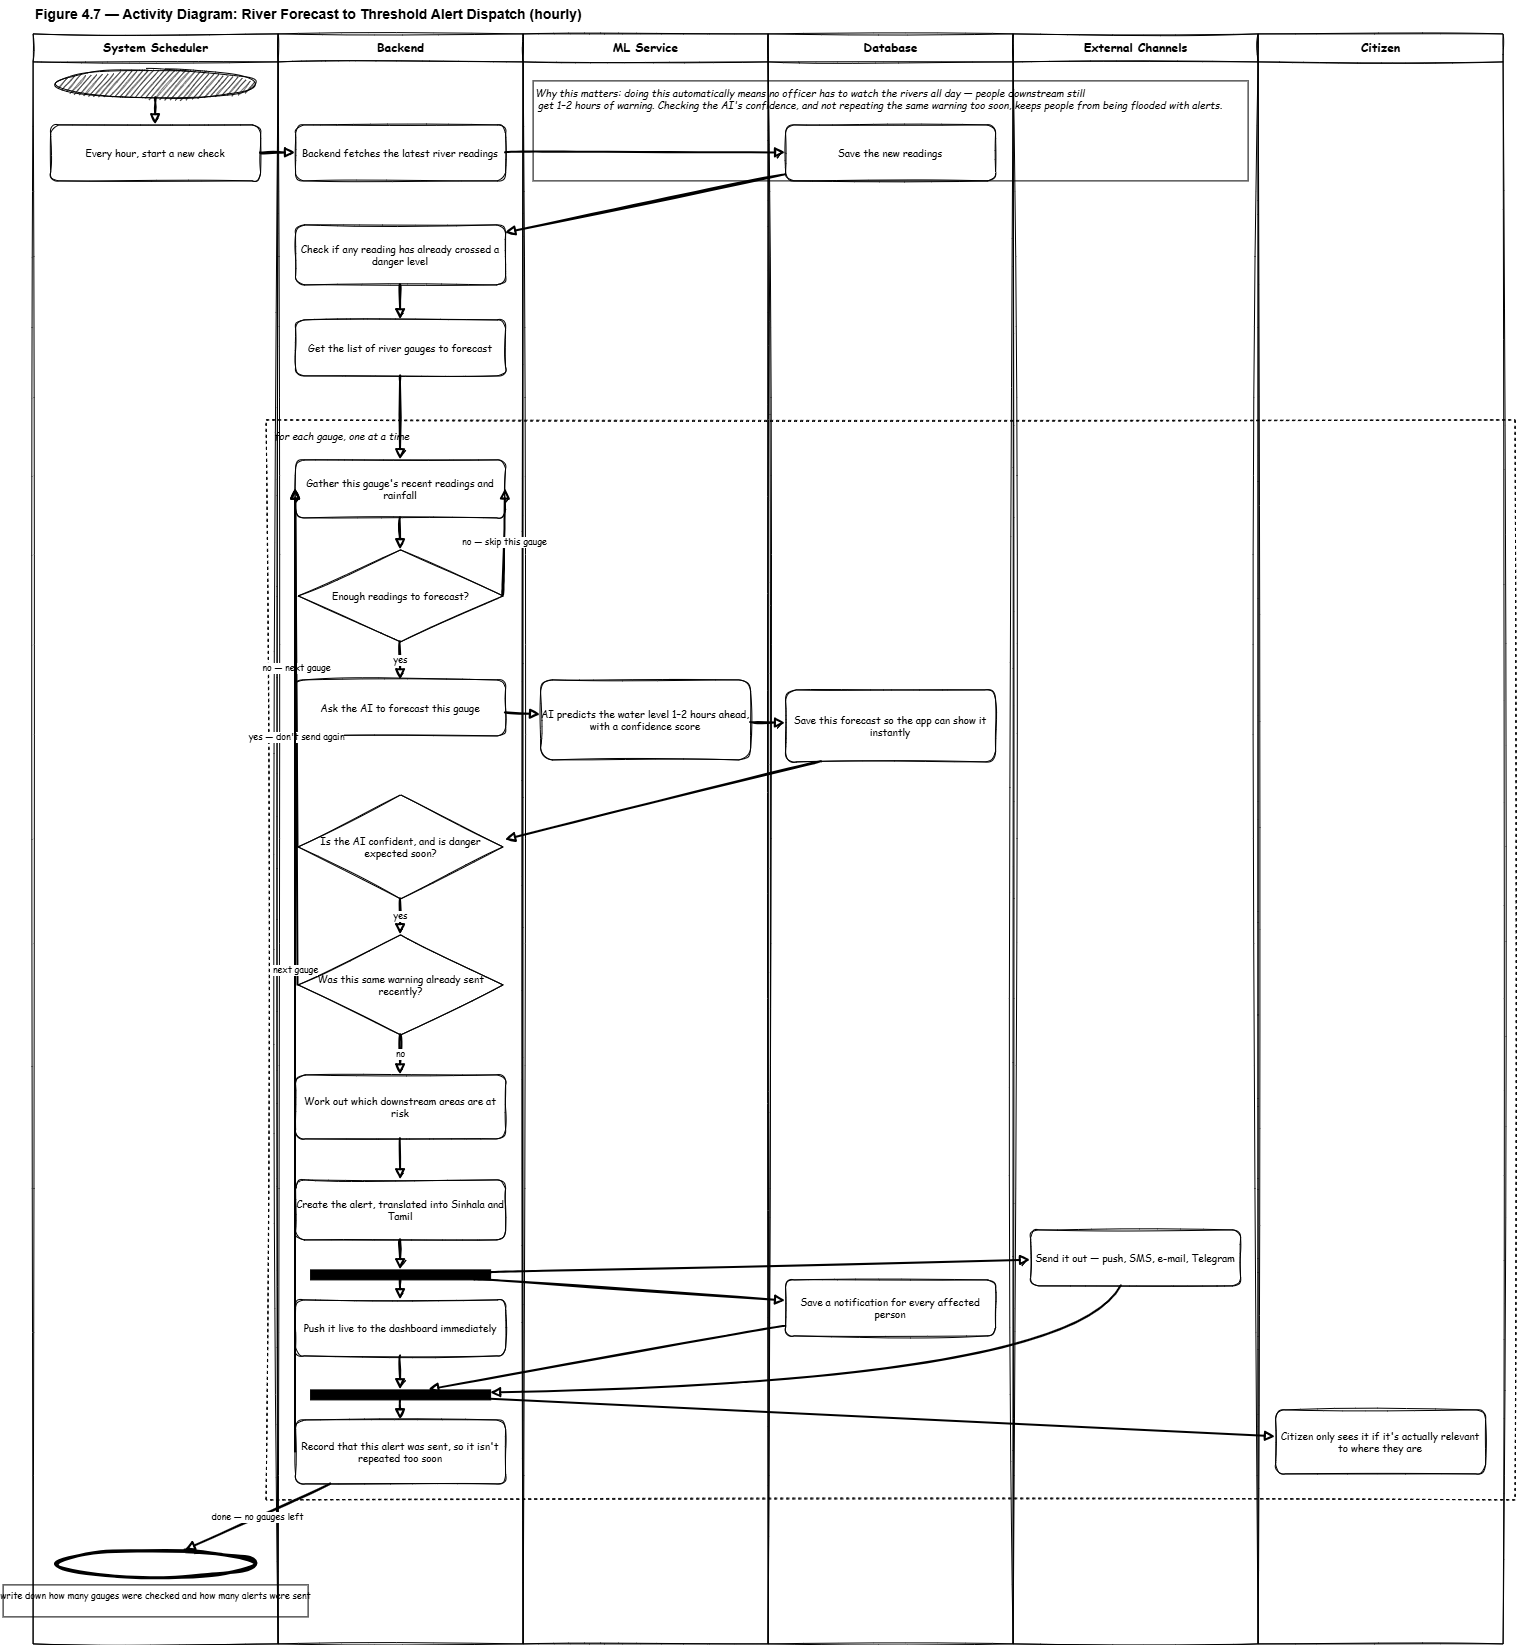

The diagram above was exported from draw.io. Its source (the exported page's mxGraphModel, read from the mxfile embedded in the PNG):
<mxGraphModel dx="1075" dy="671" grid="1" gridSize="10" guides="1" tooltips="1" connect="1" arrows="1" fold="1" page="1" pageScale="1" pageWidth="1550" pageHeight="1680" math="0" shadow="0">
  <root>
    <mxCell id="0" />
    <mxCell id="1" parent="0" />
    <mxCell id="t" parent="1" style="text;html=1;fontStyle=1;fontSize=14;align=left;" value="Figure 4.7 — Activity Diagram: River Forecast to Threshold Alert Dispatch (hourly)" vertex="1">
      <mxGeometry height="24" width="1470" x="40" y="10" as="geometry" />
    </mxCell>
    <mxCell id="ln0" parent="1" style="sketch=1;fontFamily=Comic Sans MS;strokeColor=#000000;fontColor=#000000;swimlane;html=1;startSize=28;horizontal=1;fillColor=none;fontStyle=1;fontSize=12;" value="System Scheduler" vertex="1">
      <mxGeometry height="1610" width="245" x="40" y="44" as="geometry" />
    </mxCell>
    <mxCell id="ln1" parent="1" style="sketch=1;fontFamily=Comic Sans MS;strokeColor=#000000;fontColor=#000000;swimlane;html=1;startSize=28;horizontal=1;fillColor=none;fontStyle=1;fontSize=12;" value="Backend" vertex="1">
      <mxGeometry height="1610" width="245" x="285" y="44" as="geometry" />
    </mxCell>
    <mxCell id="ln2" parent="1" style="sketch=1;fontFamily=Comic Sans MS;strokeColor=#000000;fontColor=#000000;swimlane;html=1;startSize=28;horizontal=1;fillColor=none;fontStyle=1;fontSize=12;" value="ML Service" vertex="1">
      <mxGeometry height="1610" width="245" x="530" y="44" as="geometry" />
    </mxCell>
    <mxCell id="ln3" parent="1" style="sketch=1;fontFamily=Comic Sans MS;strokeColor=#000000;fontColor=#000000;swimlane;html=1;startSize=28;horizontal=1;fillColor=none;fontStyle=1;fontSize=12;" value="Database" vertex="1">
      <mxGeometry height="1610" width="245" x="775" y="44" as="geometry" />
    </mxCell>
    <mxCell id="ln4" parent="1" style="sketch=1;fontFamily=Comic Sans MS;strokeColor=#000000;fontColor=#000000;swimlane;html=1;startSize=28;horizontal=1;fillColor=none;fontStyle=1;fontSize=12;" value="External Channels" vertex="1">
      <mxGeometry height="1610" width="245" x="1020" y="44" as="geometry" />
    </mxCell>
    <mxCell id="note" parent="ln4" style="text;html=1;fontFamily=Comic Sans MS;fontStyle=2;fontSize=10;align=left;strokeColor=#000000;fontColor=#000000;" value="Why this matters: doing this automatically means no officer has to watch the rivers all day — people downstream still&lt;div&gt;&amp;nbsp;get 1–2 hours of warning. Checking the AI's confidence, and not repeating the same warning too soon, keeps people from being flooded with alerts.&lt;/div&gt;" vertex="1">
      <mxGeometry height="100" width="715" x="-480" y="47" as="geometry" />
    </mxCell>
    <mxCell id="ln5" parent="1" style="sketch=1;fontFamily=Comic Sans MS;strokeColor=#000000;fontColor=#000000;swimlane;html=1;startSize=28;horizontal=1;fillColor=none;fontStyle=1;fontSize=12;" value="Citizen" vertex="1">
      <mxGeometry height="1610" width="245" x="1265" y="44" as="geometry" />
    </mxCell>
    <mxCell id="st" parent="1" style="sketch=1;fontFamily=Comic Sans MS;strokeColor=#000000;fontColor=#000000;ellipse;whiteSpace=wrap;html=1;fillColor=#000000;" value="" vertex="1">
      <mxGeometry height="28" width="210" x="57.5" y="80" as="geometry" />
    </mxCell>
    <mxCell id="a1" parent="1" style="sketch=1;fontFamily=Comic Sans MS;strokeColor=#000000;fontColor=#000000;rounded=1;whiteSpace=wrap;html=1;fillColor=none;fontSize=10;" value="Every hour, start a new check" vertex="1">
      <mxGeometry height="56" width="210" x="57.5" y="135" as="geometry" />
    </mxCell>
    <mxCell id="a2" parent="1" style="sketch=1;fontFamily=Comic Sans MS;strokeColor=#000000;fontColor=#000000;rounded=1;whiteSpace=wrap;html=1;fillColor=none;fontSize=10;" value="Backend fetches the latest river readings" vertex="1">
      <mxGeometry height="56" width="210" x="302.5" y="135" as="geometry" />
    </mxCell>
    <mxCell id="a3" parent="1" style="sketch=1;fontFamily=Comic Sans MS;strokeColor=#000000;fontColor=#000000;rounded=1;whiteSpace=wrap;html=1;fillColor=none;fontSize=10;" value="Save the new readings" vertex="1">
      <mxGeometry height="56" width="210" x="792.5" y="135" as="geometry" />
    </mxCell>
    <mxCell id="a4" parent="1" style="sketch=1;fontFamily=Comic Sans MS;strokeColor=#000000;fontColor=#000000;rounded=1;whiteSpace=wrap;html=1;fillColor=none;fontSize=10;" value="Check if any reading has already crossed a danger level" vertex="1">
      <mxGeometry height="60" width="210" x="302.5" y="235" as="geometry" />
    </mxCell>
    <mxCell id="a5" parent="1" style="sketch=1;fontFamily=Comic Sans MS;strokeColor=#000000;fontColor=#000000;rounded=1;whiteSpace=wrap;html=1;fillColor=none;fontSize=10;" value="Get the list of river gauges to forecast" vertex="1">
      <mxGeometry height="56" width="210" x="302.5" y="330" as="geometry" />
    </mxCell>
    <mxCell id="loop" parent="1" style="sketch=1;fontFamily=Comic Sans MS;strokeColor=#000000;fontColor=#000000;rounded=0;whiteSpace=wrap;html=1;fillColor=none;dashed=1;verticalAlign=top;align=left;fontStyle=2;fontSize=10;spacingLeft=6;spacingTop=4;" value="for each gauge, one at a time" vertex="1">
      <mxGeometry height="1080" width="1249" x="273" y="430" as="geometry" />
    </mxCell>
    <mxCell id="g1" parent="1" style="sketch=1;fontFamily=Comic Sans MS;strokeColor=#000000;fontColor=#000000;rounded=1;whiteSpace=wrap;html=1;fillColor=none;fontSize=10;" value="Gather this gauge's recent readings and rainfall" vertex="1">
      <mxGeometry height="58" width="210" x="302.5" y="470" as="geometry" />
    </mxCell>
    <mxCell id="d1" parent="1" style="sketch=1;fontFamily=Comic Sans MS;strokeColor=#000000;fontColor=#000000;rhombus;whiteSpace=wrap;html=1;fillColor=none;fontSize=10;" value="Enough readings to forecast?" vertex="1">
      <mxGeometry height="92" width="205" x="305" y="560" as="geometry" />
    </mxCell>
    <mxCell id="g2" parent="1" style="sketch=1;fontFamily=Comic Sans MS;strokeColor=#000000;fontColor=#000000;rounded=1;whiteSpace=wrap;html=1;fillColor=none;fontSize=10;" value="Ask the AI to forecast this gauge" vertex="1">
      <mxGeometry height="56" width="210" x="302.5" y="690" as="geometry" />
    </mxCell>
    <mxCell id="g3" parent="1" style="sketch=1;fontFamily=Comic Sans MS;strokeColor=#000000;fontColor=#000000;rounded=1;whiteSpace=wrap;html=1;fillColor=none;fontSize=10;" value="AI predicts the water level 1–2 hours ahead, with a confidence score" vertex="1">
      <mxGeometry height="80" width="210" x="547.5" y="690" as="geometry" />
    </mxCell>
    <mxCell id="g4" parent="1" style="sketch=1;fontFamily=Comic Sans MS;strokeColor=#000000;fontColor=#000000;rounded=1;whiteSpace=wrap;html=1;fillColor=none;fontSize=10;" value="Save this forecast so the app can show it instantly" vertex="1">
      <mxGeometry height="72" width="210" x="792.5" y="700" as="geometry" />
    </mxCell>
    <mxCell id="d2" parent="1" style="sketch=1;fontFamily=Comic Sans MS;strokeColor=#000000;fontColor=#000000;rhombus;whiteSpace=wrap;html=1;fillColor=none;fontSize=10;" value="Is the AI confident, and is danger expected soon?" vertex="1">
      <mxGeometry height="104" width="205" x="305" y="805" as="geometry" />
    </mxCell>
    <mxCell id="d3" parent="1" style="sketch=1;fontFamily=Comic Sans MS;strokeColor=#000000;fontColor=#000000;rhombus;whiteSpace=wrap;html=1;fillColor=none;fontSize=10;" value="Was this same warning already sent recently?" vertex="1">
      <mxGeometry height="100" width="205" x="305" y="945" as="geometry" />
    </mxCell>
    <mxCell id="a6" parent="1" style="sketch=1;fontFamily=Comic Sans MS;strokeColor=#000000;fontColor=#000000;rounded=1;whiteSpace=wrap;html=1;fillColor=none;fontSize=10;" value="Work out which downstream areas are at risk" vertex="1">
      <mxGeometry height="64" width="210" x="302.5" y="1085" as="geometry" />
    </mxCell>
    <mxCell id="a7" parent="1" style="sketch=1;fontFamily=Comic Sans MS;strokeColor=#000000;fontColor=#000000;rounded=1;whiteSpace=wrap;html=1;fillColor=none;fontSize=10;" value="Create the alert, translated into Sinhala and Tamil" vertex="1">
      <mxGeometry height="60" width="210" x="302.5" y="1190" as="geometry" />
    </mxCell>
    <mxCell id="fk" parent="1" style="rounded=0;fillColor=#000000;strokeColor=#000000;" value="" vertex="1">
      <mxGeometry height="10" width="180" x="317.5" y="1280" as="geometry" />
    </mxCell>
    <mxCell id="p1" parent="1" style="sketch=1;fontFamily=Comic Sans MS;strokeColor=#000000;fontColor=#000000;rounded=1;whiteSpace=wrap;html=1;fillColor=none;fontSize=10;" value="Save a notification for every affected person" vertex="1">
      <mxGeometry height="56" width="210" x="792.5" y="1290" as="geometry" />
    </mxCell>
    <mxCell id="p2" parent="1" style="sketch=1;fontFamily=Comic Sans MS;strokeColor=#000000;fontColor=#000000;rounded=1;whiteSpace=wrap;html=1;fillColor=none;fontSize=10;" value="Send it out — push, SMS, e-mail, Telegram" vertex="1">
      <mxGeometry height="56" width="210" x="1037.5" y="1240" as="geometry" />
    </mxCell>
    <mxCell id="p3" parent="1" style="sketch=1;fontFamily=Comic Sans MS;strokeColor=#000000;fontColor=#000000;rounded=1;whiteSpace=wrap;html=1;fillColor=none;fontSize=10;" value="Push it live to the dashboard immediately" vertex="1">
      <mxGeometry height="56" width="210" x="302.5" y="1310" as="geometry" />
    </mxCell>
    <mxCell id="jn" parent="1" style="rounded=0;fillColor=#000000;strokeColor=#000000;" value="" vertex="1">
      <mxGeometry height="10" width="180" x="317.5" y="1400" as="geometry" />
    </mxCell>
    <mxCell id="cc" parent="1" style="sketch=1;fontFamily=Comic Sans MS;strokeColor=#000000;fontColor=#000000;rounded=1;whiteSpace=wrap;html=1;fillColor=none;fontSize=10;" value="Citizen only sees it if it's actually relevant to where they are" vertex="1">
      <mxGeometry height="64" width="210" x="1282.5" y="1420" as="geometry" />
    </mxCell>
    <mxCell id="a8" parent="1" style="sketch=1;fontFamily=Comic Sans MS;strokeColor=#000000;fontColor=#000000;rounded=1;whiteSpace=wrap;html=1;fillColor=none;fontSize=10;" value="Record that this alert was sent, so it isn't repeated too soon" vertex="1">
      <mxGeometry height="64" width="210" x="302.5" y="1430" as="geometry" />
    </mxCell>
    <mxCell id="e" parent="1" style="sketch=1;fontFamily=Comic Sans MS;strokeColor=#000000;fontColor=#000000;ellipse;whiteSpace=wrap;html=1;fillColor=#ffffff;strokeWidth=3;" value="" vertex="1">
      <mxGeometry height="28" width="210" x="57.5" y="1560" as="geometry" />
    </mxCell>
    <mxCell id="ee" parent="1" style="text;html=1;fontFamily=Comic Sans MS;fontSize=9;align=center;strokeColor=#000000;fontColor=#000000;" value="write down how many gauges were checked and how many alerts were sent" vertex="1">
      <mxGeometry height="32" width="305" x="10" y="1595" as="geometry" />
    </mxCell>
    <mxCell id="rf1" edge="1" parent="1" source="st" style="sketch=1;fontFamily=Comic Sans MS;strokeColor=#000000;fontColor=#000000;html=1;endArrow=block;endFill=1;rounded=0;curved=1;strokeWidth=2;fontSize=9;" target="a1" value="">
      <mxGeometry relative="1" as="geometry" />
    </mxCell>
    <mxCell id="rf2" edge="1" parent="1" source="a1" style="sketch=1;fontFamily=Comic Sans MS;strokeColor=#000000;fontColor=#000000;html=1;endArrow=block;endFill=1;rounded=0;curved=1;strokeWidth=2;fontSize=9;" target="a2" value="">
      <mxGeometry relative="1" as="geometry" />
    </mxCell>
    <mxCell id="rf3" edge="1" parent="1" source="a2" style="sketch=1;fontFamily=Comic Sans MS;strokeColor=#000000;fontColor=#000000;html=1;endArrow=block;endFill=1;rounded=0;curved=1;strokeWidth=2;fontSize=9;" target="a3" value="">
      <mxGeometry relative="1" as="geometry" />
    </mxCell>
    <mxCell id="rf4" edge="1" parent="1" source="a3" style="sketch=1;fontFamily=Comic Sans MS;strokeColor=#000000;fontColor=#000000;html=1;endArrow=block;endFill=1;rounded=0;curved=1;strokeWidth=2;fontSize=9;" target="a4" value="">
      <mxGeometry relative="1" as="geometry" />
    </mxCell>
    <mxCell id="rf5" edge="1" parent="1" source="a4" style="sketch=1;fontFamily=Comic Sans MS;strokeColor=#000000;fontColor=#000000;html=1;endArrow=block;endFill=1;rounded=0;curved=1;strokeWidth=2;fontSize=9;" target="a5" value="">
      <mxGeometry relative="1" as="geometry" />
    </mxCell>
    <mxCell id="rf6" edge="1" parent="1" source="a5" style="sketch=1;fontFamily=Comic Sans MS;strokeColor=#000000;fontColor=#000000;html=1;endArrow=block;endFill=1;rounded=0;curved=1;strokeWidth=2;fontSize=9;" target="g1" value="">
      <mxGeometry relative="1" as="geometry" />
    </mxCell>
    <mxCell id="rf7" edge="1" parent="1" source="g1" style="sketch=1;fontFamily=Comic Sans MS;strokeColor=#000000;fontColor=#000000;html=1;endArrow=block;endFill=1;rounded=0;curved=1;strokeWidth=2;fontSize=9;" target="d1" value="">
      <mxGeometry relative="1" as="geometry" />
    </mxCell>
    <mxCell id="rf8" edge="1" parent="1" source="d1" style="sketch=1;fontFamily=Comic Sans MS;strokeColor=#000000;fontColor=#000000;html=1;endArrow=block;endFill=1;rounded=0;curved=1;strokeWidth=2;fontSize=9;" target="g2" value="yes">
      <mxGeometry relative="1" as="geometry" />
    </mxCell>
    <mxCell id="rf9" edge="1" parent="1" source="d1" style="exitX=1;exitY=0.5;entryX=1;entryY=0.5;sketch=1;fontFamily=Comic Sans MS;strokeColor=#000000;fontColor=#000000;html=1;endArrow=block;endFill=1;rounded=0;curved=1;strokeWidth=2;fontSize=9;" target="g1" value="no — skip this gauge">
      <mxGeometry relative="1" as="geometry" />
    </mxCell>
    <mxCell id="rf10" edge="1" parent="1" source="g2" style="sketch=1;fontFamily=Comic Sans MS;strokeColor=#000000;fontColor=#000000;html=1;endArrow=block;endFill=1;rounded=0;curved=1;strokeWidth=2;fontSize=9;" target="g3" value="">
      <mxGeometry relative="1" as="geometry" />
    </mxCell>
    <mxCell id="rf11" edge="1" parent="1" source="g3" style="sketch=1;fontFamily=Comic Sans MS;strokeColor=#000000;fontColor=#000000;html=1;endArrow=block;endFill=1;rounded=0;curved=1;strokeWidth=2;fontSize=9;" target="g4" value="">
      <mxGeometry relative="1" as="geometry" />
    </mxCell>
    <mxCell id="rf12" edge="1" parent="1" style="sketch=1;fontFamily=Comic Sans MS;strokeColor=#000000;fontColor=#000000;html=1;endArrow=block;endFill=1;rounded=0;curved=1;strokeWidth=2;fontSize=9;" value="">
      <mxGeometry relative="1" as="geometry">
        <mxPoint x="828.56" y="771.9985714285712" as="sourcePoint" />
        <mxPoint x="512.5021236718799" y="850.0455163993926" as="targetPoint" />
      </mxGeometry>
    </mxCell>
    <mxCell id="rf13" edge="1" parent="1" source="d2" style="sketch=1;fontFamily=Comic Sans MS;strokeColor=#000000;fontColor=#000000;html=1;endArrow=block;endFill=1;rounded=0;curved=1;strokeWidth=2;fontSize=9;" target="d3" value="yes">
      <mxGeometry relative="1" as="geometry" />
    </mxCell>
    <mxCell id="rf14" edge="1" parent="1" source="d2" style="exitX=0;exitY=0.5;entryX=0;entryY=0.5;sketch=1;fontFamily=Comic Sans MS;strokeColor=#000000;fontColor=#000000;html=1;endArrow=block;endFill=1;rounded=0;curved=1;strokeWidth=2;fontSize=9;" target="g1" value="no — next gauge">
      <mxGeometry relative="1" as="geometry" />
    </mxCell>
    <mxCell id="rf15" edge="1" parent="1" source="d3" style="sketch=1;fontFamily=Comic Sans MS;strokeColor=#000000;fontColor=#000000;html=1;endArrow=block;endFill=1;rounded=0;curved=1;strokeWidth=2;fontSize=9;" target="a6" value="no">
      <mxGeometry relative="1" as="geometry" />
    </mxCell>
    <mxCell id="rf16" edge="1" parent="1" source="d3" style="exitX=0;exitY=0.5;entryX=0;entryY=0.5;sketch=1;fontFamily=Comic Sans MS;strokeColor=#000000;fontColor=#000000;html=1;endArrow=block;endFill=1;rounded=0;curved=1;strokeWidth=2;fontSize=9;" target="g1" value="yes — don't send again">
      <mxGeometry relative="1" as="geometry" />
    </mxCell>
    <mxCell id="rf17" edge="1" parent="1" source="a6" style="sketch=1;fontFamily=Comic Sans MS;strokeColor=#000000;fontColor=#000000;html=1;endArrow=block;endFill=1;rounded=0;curved=1;strokeWidth=2;fontSize=9;" target="a7" value="">
      <mxGeometry relative="1" as="geometry" />
    </mxCell>
    <mxCell id="rf18" edge="1" parent="1" source="a7" style="sketch=1;fontFamily=Comic Sans MS;strokeColor=#000000;fontColor=#000000;html=1;endArrow=block;endFill=1;rounded=0;curved=1;strokeWidth=2;fontSize=9;" target="fk" value="">
      <mxGeometry relative="1" as="geometry" />
    </mxCell>
    <mxCell id="rf19" edge="1" parent="1" source="fk" style="sketch=1;fontFamily=Comic Sans MS;strokeColor=#000000;fontColor=#000000;html=1;endArrow=block;endFill=1;rounded=0;curved=1;strokeWidth=2;fontSize=9;" target="p1" value="">
      <mxGeometry relative="1" as="geometry" />
    </mxCell>
    <mxCell id="rf20" edge="1" parent="1" source="fk" style="sketch=1;fontFamily=Comic Sans MS;strokeColor=#000000;fontColor=#000000;html=1;endArrow=block;endFill=1;rounded=0;curved=1;strokeWidth=2;fontSize=9;" target="p2" value="">
      <mxGeometry relative="1" as="geometry" />
    </mxCell>
    <mxCell id="rf21" edge="1" parent="1" source="fk" style="sketch=1;fontFamily=Comic Sans MS;strokeColor=#000000;fontColor=#000000;html=1;endArrow=block;endFill=1;rounded=0;curved=1;strokeWidth=2;fontSize=9;" target="p3" value="">
      <mxGeometry relative="1" as="geometry" />
    </mxCell>
    <mxCell id="rf22" edge="1" parent="1" source="p1" style="sketch=1;fontFamily=Comic Sans MS;strokeColor=#000000;fontColor=#000000;html=1;endArrow=block;endFill=1;rounded=0;curved=1;strokeWidth=2;fontSize=9;" target="jn" value="">
      <mxGeometry relative="1" as="geometry" />
    </mxCell>
    <mxCell id="rf23" edge="1" parent="1" source="p2" style="sketch=1;fontFamily=Comic Sans MS;strokeColor=#000000;fontColor=#000000;html=1;endArrow=block;endFill=1;rounded=0;curved=1;strokeWidth=2;fontSize=9;" target="jn" value="">
      <mxGeometry relative="1" as="geometry">
        <Array as="points">
          <mxPoint x="1080" y="1390" />
        </Array>
      </mxGeometry>
    </mxCell>
    <mxCell id="rf24" edge="1" parent="1" source="p3" style="sketch=1;fontFamily=Comic Sans MS;strokeColor=#000000;fontColor=#000000;html=1;endArrow=block;endFill=1;rounded=0;curved=1;strokeWidth=2;fontSize=9;" target="jn" value="">
      <mxGeometry relative="1" as="geometry" />
    </mxCell>
    <mxCell id="rf25" edge="1" parent="1" source="jn" style="sketch=1;fontFamily=Comic Sans MS;strokeColor=#000000;fontColor=#000000;html=1;endArrow=block;endFill=1;rounded=0;curved=1;strokeWidth=2;fontSize=9;" target="cc" value="">
      <mxGeometry relative="1" as="geometry" />
    </mxCell>
    <mxCell id="rf26" edge="1" parent="1" source="jn" style="sketch=1;fontFamily=Comic Sans MS;strokeColor=#000000;fontColor=#000000;html=1;endArrow=block;endFill=1;rounded=0;curved=1;strokeWidth=2;fontSize=9;" target="a8" value="">
      <mxGeometry relative="1" as="geometry" />
    </mxCell>
    <mxCell id="rf27" edge="1" parent="1" source="a8" style="exitX=0;exitY=0.5;entryX=0;entryY=0.5;sketch=1;fontFamily=Comic Sans MS;strokeColor=#000000;fontColor=#000000;html=1;endArrow=block;endFill=1;rounded=0;curved=1;strokeWidth=2;fontSize=9;" target="g1" value="next gauge">
      <mxGeometry relative="1" as="geometry" />
    </mxCell>
    <mxCell id="rf28" edge="1" parent="1" source="a8" style="sketch=1;fontFamily=Comic Sans MS;strokeColor=#000000;fontColor=#000000;html=1;endArrow=block;endFill=1;rounded=0;curved=1;strokeWidth=2;fontSize=9;" target="e" value="done — no gauges left">
      <mxGeometry relative="1" as="geometry" />
    </mxCell>
  </root>
</mxGraphModel>